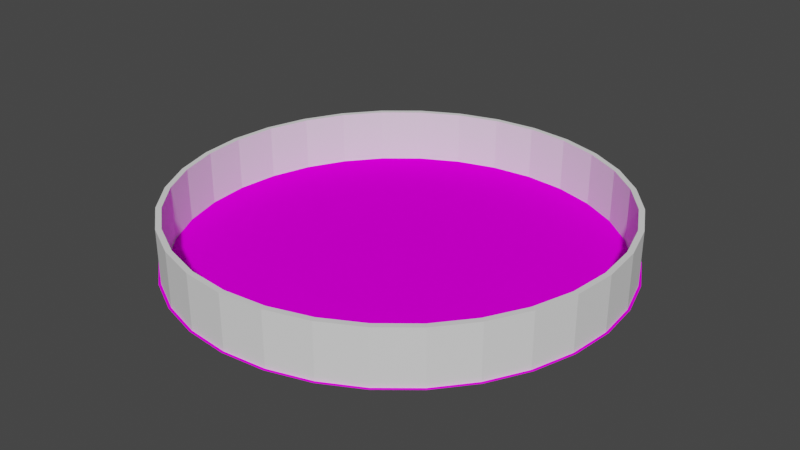 # Source: env.blend  (saved by Blender 2.80.75; exported with 4.5.12 LTS)
import bpy
from mathutils import Matrix  # noqa: F401  (used for matrix-valued properties, if any)

bpy.ops.wm.read_factory_settings(use_empty=True)
scene = bpy.context.scene
scene.name = 'Scene'

# ---- collections
col_collection = bpy.data.collections.new('Collection'); scene.collection.children.link(col_collection)

# ---- images (referenced by path relative to the original .blend; pixels are not part of the script)
import os
ASSET_DIR = os.environ.get("B2B_ASSET_DIR", "")  # directory of the original .blend (textures are referenced by path, not embedded)
HERE = os.path.dirname(os.path.abspath(__file__))  # packed textures are extracted next to this script under _unpacked/

def load_image(name, relpath, width, height, colorspace="sRGB"):
    """Load a texture the original file referenced (path relative to the .blend, or extracted next to this script)."""
    p = next((c for c in (os.path.join(HERE, relpath), os.path.join(ASSET_DIR, relpath)) if relpath and os.path.exists(c)), "")
    if p:
        img = bpy.data.images.load(p, check_existing=True)
        img.name = name
    else:  # same state as the original file: an image datablock whose file is absent (Cycles renders it pink)
        img = bpy.data.images.new(name, width, height)
        img.source = "FILE"
        img.filepath = "//" + (relpath or name)
    img.colorspace_settings.name = colorspace
    return img
img_palette01_png_001 = load_image('Palette01.png.001', 'Palette01.png', 1024, 1024, 'sRGB')

# ---- materials (node trees are filled in below, after node groups)
mat_material_001 = bpy.data.materials.new('Material.001')
mat_material_001.use_transparent_shadow = False

# ---- material node trees
mat_material_001.use_nodes = True; mat_material_001.node_tree.nodes.clear()
_N = mat_material_001.node_tree.nodes; _L = mat_material_001.node_tree.links
n0 = _N.new('ShaderNodeOutputMaterial'); n0.name = 'Material Output'; n0.location = (300, 300)
n1 = _N.new('ShaderNodeBsdfPrincipled'); n1.name = 'Principled BSDF'; n1.location = (10, 300)
n1.distribution = 'GGX'
n1.subsurface_method = 'BURLEY'
n1.inputs[2].default_value = 1.0
n1.inputs[3].default_value = 1.45
n1.inputs[13].default_value = 0.0
n1.inputs[27].default_value = (0.0, 0.0, 0.0, 1.0)
n1.inputs[28].default_value = 1.0
n2 = _N.new('ShaderNodeTexImage'); n2.name = 'Image Texture'; n2.location = (-319, 283)
n2.image = img_palette01_png_001
n2.interpolation = 'Closest'
_L.new(n1.outputs[0], n0.inputs[0])
_L.new(n2.outputs[0], n1.inputs[0])
n0.is_active_output = True

# ---- world
world_world = bpy.data.worlds.new('World'); scene.world = world_world
world_world.use_nodes = True; world_world.node_tree.nodes.clear()
_N = world_world.node_tree.nodes; _L = world_world.node_tree.links
n0 = _N.new('ShaderNodeOutputWorld'); n0.name = 'World Output'; n0.location = (300, 300)
n1 = _N.new('ShaderNodeBackground'); n1.name = 'Background'; n1.location = (10, 300)
n1.inputs[0].default_value = (0.05088, 0.05088, 0.05088, 1.0)
_L.new(n1.outputs[0], n0.inputs[0])
n0.is_active_output = True
world_world.color = (0.05088, 0.05088, 0.05088)
world_world.use_sun_shadow = False
world_world.sun_shadow_jitter_overblur = 0.0

# ---- meshes
me_icosphere = bpy.data.meshes.new('Icosphere')
me_icosphere.from_pydata([(28.7, 69.29, -0.3834), (14.63, 35.32, 0.3642), (7.459, 37.5, 0.3642), (14.63, 73.56, -0.3834), (-1.124e-05, 75.0, -0.3834), (41.67, 62.36, -0.3834), (21.24, 31.79, 0.3642), (53.03, 53.03, -0.3834), (27.04, 27.04, 0.3642), (62.36, 41.67, -0.3834), (31.79, 21.24, 0.3642), (69.29, 28.7, -0.3834), (35.32, 14.63, 0.3642), (73.56, 14.63, -0.3834), (37.5, 7.459, 0.3642), (75.0, -5.353e-06, -0.3834), (38.23, -6.814e-06, 0.3642), (73.56, -14.63, -0.3834), (37.5, -7.459, 0.3642), (69.29, -28.7, -0.3834), (35.32, -14.63, 0.3642), (62.36, -41.67, -0.3834), (31.79, -21.24, 0.3642), (53.03, -53.03, -0.3834), (27.04, -27.04, 0.3642), (41.67, -62.36, -0.3834), (21.24, -31.79, 0.3642), (28.7, -69.29, -0.3834), (14.63, -35.32, 0.3642), (14.63, -73.56, -0.3834), (7.459, -37.5, 0.3642), (-3.161e-06, -75.0, -0.3834), (-1.265e-05, -38.23, 0.3642), (-14.63, -73.56, -0.3834), (-7.459, -37.5, 0.3642), (-28.7, -69.29, -0.3834), (-14.63, -35.32, 0.3642), (-41.67, -62.36, -0.3834), (-21.24, -31.79, 0.3642), (-53.03, -53.03, -0.3834), (-27.04, -27.04, 0.3642), (-62.36, -41.67, -0.3834), (-31.79, -21.24, 0.3642), (-69.29, -28.7, -0.3834), (-35.32, -14.63, 0.3642), (-73.56, -14.63, -0.3834), (-37.5, -7.459, 0.3642), (-7.387e-05, -1.912e-05, 0.6166), (-75.0, 1.948e-06, -0.3834), (-38.23, -3.893e-06, 0.3642), (-73.56, 14.63, -0.3834), (-37.5, 7.459, 0.3642), (-69.29, 28.7, -0.3834), (-35.32, 14.63, 0.3642), (-62.36, 41.67, -0.3834), (-31.79, 21.24, 0.3642), (-53.03, 53.03, -0.3834), (-27.04, 27.04, 0.3642), (-41.67, 62.36, -0.3834), (-21.24, 31.79, 0.3642), (-28.7, 69.29, -0.3834), (-14.63, 35.32, 0.3642), (-14.63, 73.56, -0.3834), (-7.459, 37.5, 0.3642), (-3.891e-06, 38.23, 0.3642)], [], [(7, 8, 10, 9), (3, 2, 1, 0), (2, 47, 1), (4, 64, 2, 3), (0, 1, 6, 5), (5, 6, 8, 7), (1, 47, 6), (8, 47, 10), (6, 47, 8), (64, 47, 2), (9, 10, 12, 11), (10, 47, 12), (11, 12, 14, 13), (12, 47, 14), (13, 14, 16, 15), (14, 47, 16), (15, 16, 18, 17), (16, 47, 18), (17, 18, 20, 19), (18, 47, 20), (19, 20, 22, 21), (20, 47, 22), (21, 22, 24, 23), (22, 47, 24), (23, 24, 26, 25), (24, 47, 26), (26, 47, 28), (25, 26, 28, 27), (27, 28, 30, 29), (28, 47, 30), (30, 47, 32), (29, 30, 32, 31), (31, 32, 34, 33), (32, 47, 34), (34, 47, 36), (33, 34, 36, 35), (35, 36, 38, 37), (36, 47, 38), (37, 38, 40, 39), (38, 47, 40), (39, 40, 42, 41), (40, 47, 42), (41, 42, 44, 43), (42, 47, 44), (43, 44, 46, 45), (44, 47, 46), (45, 46, 49, 48), (46, 47, 49), (48, 49, 51, 50), (49, 47, 51), (50, 51, 53, 52), (51, 47, 53), (53, 47, 55), (52, 53, 55, 54), (54, 55, 57, 56), (55, 47, 57), (57, 47, 59), (56, 57, 59, 58), (58, 59, 61, 60), (59, 47, 61), (61, 47, 63), (60, 61, 63, 62), (62, 63, 64, 4), (63, 47, 64)])
_uv = me_icosphere.uv_layers.new(name='UVMap')
_uv.uv.foreach_set('vector', [0.6875, 0.8125, 0.6875, 0.8125, 0.6875, 0.8125, 0.6875, 0.8125, 0.6875, 0.8125, 0.6875, 0.8125, 0.6875, 0.8125, 0.6875, 0.8125, 0.6875, 0.8125, 0.6875, 0.8125, 0.6875, 0.8125, 0.6875, 0.8125, 0.6875, 0.8125, 0.6875, 0.8125, 0.6875, 0.8125, 0.6875, 0.8125, 0.6875, 0.8125, 0.6875, 0.8125, 0.6875, 0.8125, 0.6875, 0.8125, 0.6875, 0.8125, 0.6875, 0.8125, 0.6875, 0.8125, 0.6875, 0.8125, 0.6875, 0.8125, 0.6875, 0.8125, 0.6875, 0.8125, 0.6875, 0.8125, 0.6875, 0.8125, 0.6875, 0.8125, 0.6875, 0.8125, 0.6875, 0.8125, 0.6875, 0.8125, 0.6875, 0.8125, 0.6875, 0.8125, 0.6875, 0.8125, 0.6875, 0.8125, 0.6875, 0.8125, 0.6875, 0.8125, 0.6875, 0.8125, 0.6875, 0.8125, 0.6875, 0.8125, 0.6875, 0.8125, 0.6875, 0.8125, 0.6875, 0.8125, 0.6875, 0.8125, 0.6875, 0.8125, 0.6875, 0.8125, 0.6875, 0.8125, 0.6875, 0.8125, 0.6875, 0.8125, 0.6875, 0.8125, 0.6875, 0.8125, 0.6875, 0.8125, 0.6875, 0.8125, 0.6875, 0.8125, 0.6875, 0.8125, 0.6875, 0.8125, 0.6875, 0.8125, 0.6875, 0.8125, 0.6875, 0.8125, 0.6875, 0.8125, 0.6875, 0.8125, 0.6875, 0.8125, 0.6875, 0.8125, 0.6875, 0.8125, 0.6875, 0.8125, 0.6875, 0.8125, 0.6875, 0.8125, 0.6875, 0.8125, 0.6875, 0.8125, 0.6875, 0.8125, 0.6875, 0.8125, 0.6875, 0.8125, 0.6875, 0.8125, 0.6875, 0.8125, 0.6875, 0.8125, 0.6875, 0.8125, 0.6875, 0.8125, 0.6875, 0.8125, 0.6875, 0.8125, 0.6875, 0.8125, 0.6875, 0.8125, 0.6875, 0.8125, 0.6875, 0.8125, 0.6875, 0.8125, 0.6875, 0.8125, 0.6875, 0.8125, 0.6875, 0.8125, 0.6875, 0.8125, 0.6875, 0.8125, 0.6875, 0.8125, 0.6875, 0.8125, 0.6875, 0.8125, 0.6875, 0.8125, 0.6875, 0.8125, 0.6875, 0.8125, 0.6875, 0.8125, 0.6875, 0.8125, 0.6875, 0.8125, 0.6875, 0.8125, 0.6875, 0.8125, 0.6875, 0.8125, 0.6875, 0.8125, 0.6875, 0.8125, 0.6875, 0.8125, 0.6875, 0.8125, 0.6875, 0.8125, 0.6875, 0.8125, 0.6875, 0.8125, 0.6875, 0.8125, 0.6875, 0.8125, 0.6875, 0.8125, 0.6875, 0.8125, 0.6875, 0.8125, 0.6875, 0.8125, 0.6875, 0.8125, 0.6875, 0.8125, 0.6875, 0.8125, 0.6875, 0.8125, 0.6875, 0.8125, 0.6875, 0.8125, 0.6875, 0.8125, 0.6875, 0.8125, 0.6875, 0.8125, 0.6875, 0.8125, 0.6875, 0.8125, 0.6875, 0.8125, 0.6875, 0.8125, 0.6875, 0.8125, 0.6875, 0.8125, 0.6875, 0.8125, 0.6875, 0.8125, 0.6875, 0.8125, 0.6875, 0.8125, 0.6875, 0.8125, 0.6875, 0.8125, 0.6875, 0.8125, 0.6875, 0.8125, 0.6875, 0.8125, 0.6875, 0.8125, 0.6875, 0.8125, 0.6875, 0.8125, 0.6875, 0.8125, 0.6875, 0.8125, 0.6875, 0.8125, 0.6875, 0.8125, 0.6875, 0.8125, 0.6875, 0.8125, 0.6875, 0.8125, 0.6875, 0.8125, 0.6875, 0.8125, 0.6875, 0.8125, 0.6875, 0.8125, 0.6875, 0.8125, 0.6875, 0.8125, 0.6875, 0.8125, 0.6875, 0.8125, 0.6875, 0.8125, 0.6875, 0.8125, 0.6875, 0.8125, 0.6875, 0.8125, 0.6875, 0.8125, 0.6875, 0.8125, 0.6875, 0.8125, 0.6875, 0.8125, 0.6875, 0.8125, 0.6875, 0.8125, 0.6875, 0.8125, 0.6875, 0.8125, 0.6875, 0.8125, 0.6875, 0.8125, 0.6875, 0.8125, 0.6875, 0.8125, 0.6875, 0.8125, 0.6875, 0.8125, 0.6875, 0.8125, 0.6875, 0.8125, 0.6875, 0.8125, 0.6875, 0.8125, 0.6875, 0.8125, 0.6875, 0.8125, 0.6875, 0.8125, 0.6875, 0.8125, 0.6875, 0.8125, 0.6875, 0.8125, 0.6875, 0.8125, 0.6875, 0.8125, 0.6875, 0.8125, 0.6875, 0.8125, 0.6875, 0.8125, 0.6875, 0.8125, 0.6875, 0.8125, 0.6875, 0.8125, 0.6875, 0.8125, 0.6875, 0.8125, 0.6875, 0.8125, 0.6875, 0.8125, 0.6875, 0.8125, 0.6875, 0.8125, 0.6875, 0.8125, 0.6875, 0.8125, 0.6875, 0.8125, 0.6875, 0.8125, 0.6875, 0.8125, 0.6875, 0.8125, 0.6875, 0.8125, 0.6875, 0.8125, 0.6875, 0.8125, 0.6875, 0.8125, 0.6875, 0.8125, 0.6875, 0.8125, 0.6875, 0.8125, 0.6875, 0.8125, 0.6875, 0.8125, 0.6875, 0.8125, 0.6875, 0.8125, 0.6875, 0.8125, 0.6875, 0.8125, 0.6875, 0.8125, 0.6875, 0.8125, 0.6875, 0.8125, 0.6875, 0.8125, 0.6875, 0.8125])
me_icosphere.materials.append(mat_material_001)
me_icosphere.use_remesh_preserve_volume = False
me_icosphere.use_remesh_preserve_attributes = False
me_icosphere.use_mirror_vertex_groups = False
me_icosphere.update()
me_sphere = bpy.data.meshes.new('Sphere')
me_sphere.from_pydata([(14.48, 72.77, -0.6144), (28.4, 68.55, -0.6144), (41.22, 61.7, -0.6144), (52.47, 52.47, -0.6144), (61.7, 41.22, -0.6144), (68.55, 28.4, -0.6144), (72.77, 14.48, -0.6144), (74.2, 4.982e-05, -0.6144), (72.77, -14.48, -0.6144), (68.55, -28.4, -0.6144), (61.7, -41.22, -0.6144), (52.47, -52.47, -0.6144), (41.22, -61.7, -0.6144), (28.4, -68.55, -0.6144), (14.48, -72.77, -0.6144), (3.692e-05, -74.2, -0.6144), (-14.48, -72.77, -0.6144), (-28.4, -68.55, -0.6144), (-41.22, -61.7, -0.6144), (-52.47, -52.47, -0.6144), (-61.7, -41.22, -0.6144), (-68.55, -28.4, -0.6144), (-72.77, -14.48, -0.6144), (-74.2, -1.623e-05, -0.6144), (-72.77, 14.48, -0.6144), (-68.55, 28.4, -0.6144), (-61.7, 41.22, -0.6144), (-52.47, 52.47, -0.6144), (-41.22, 61.7, -0.6144), (-28.4, 68.55, -0.6144), (-14.48, 72.77, -0.6144), (1.274e-05, 74.2, -0.6144), (14.11, 70.96, -0.6144), (27.69, 66.84, -0.6144), (40.19, 60.16, -0.6144), (51.16, 51.16, -0.6144), (60.16, 40.19, -0.6144), (66.84, 27.69, -0.6144), (70.96, 14.11, -0.6144), (72.35, 4.982e-05, -0.6144), (70.96, -14.11, -0.6144), (66.84, -27.69, -0.6144), (60.16, -40.19, -0.6144), (51.16, -51.16, -0.6144), (40.19, -60.16, -0.6144), (27.69, -66.84, -0.6144), (14.11, -70.96, -0.6144), (3.692e-05, -72.35, -0.6144), (-14.11, -70.96, -0.6144), (-27.69, -66.84, -0.6144), (-40.19, -60.16, -0.6144), (-51.16, -51.16, -0.6144), (-60.16, -40.19, -0.6144), (-66.84, -27.69, -0.6144), (-70.96, -14.11, -0.6144), (-72.35, -1.623e-05, -0.6144), (-70.96, 14.11, -0.6144), (-66.84, 27.69, -0.6144), (-60.16, 40.19, -0.6144), (-51.16, 51.16, -0.6144), (-40.19, 60.16, -0.6144), (-27.69, 66.84, -0.6144), (-14.11, 70.96, -0.6144), (1.274e-05, 72.35, -0.6144), (14.48, 72.77, 17.91), (28.4, 68.55, 17.91), (41.22, 61.7, 17.91), (52.47, 52.47, 17.91), (61.7, 41.22, 17.91), (68.55, 28.4, 17.91), (72.77, 14.48, 17.91), (74.2, 4.982e-05, 17.91), (72.77, -14.48, 17.91), (68.55, -28.4, 17.91), (61.7, -41.22, 17.91), (52.47, -52.47, 17.91), (41.22, -61.7, 17.91), (28.4, -68.55, 17.91), (14.48, -72.77, 17.91), (3.692e-05, -74.2, 17.91), (-14.48, -72.77, 17.91), (-28.4, -68.55, 17.91), (-41.22, -61.7, 17.91), (-52.47, -52.47, 17.91), (-61.7, -41.22, 17.91), (-68.55, -28.4, 17.91), (-72.77, -14.48, 17.91), (-74.2, -1.623e-05, 17.91), (-72.77, 14.48, 17.91), (-68.55, 28.4, 17.91), (-61.7, 41.22, 17.91), (-52.47, 52.47, 17.91), (-41.22, 61.7, 17.91), (-28.4, 68.55, 17.91), (-14.48, 72.77, 17.91), (1.274e-05, 74.2, 17.91), (14.11, 70.96, 17.91), (27.69, 66.84, 17.91), (40.19, 60.16, 17.91), (51.16, 51.16, 17.91), (60.16, 40.19, 17.91), (66.84, 27.69, 17.91), (70.96, 14.11, 17.91), (72.35, 4.982e-05, 17.91), (70.96, -14.11, 17.91), (66.84, -27.69, 17.91), (60.16, -40.19, 17.91), (51.16, -51.16, 17.91), (40.19, -60.16, 17.91), (27.69, -66.84, 17.91), (14.11, -70.96, 17.91), (3.692e-05, -72.35, 17.91), (-14.11, -70.96, 17.91), (-27.69, -66.84, 17.91), (-40.19, -60.16, 17.91), (-51.16, -51.16, 17.91), (-60.16, -40.19, 17.91), (-66.84, -27.69, 17.91), (-70.96, -14.11, 17.91), (-72.35, -1.623e-05, 17.91), (-70.96, 14.11, 17.91), (-66.84, 27.69, 17.91), (-60.16, 40.19, 17.91), (-51.16, 51.16, 17.91), (-40.19, 60.16, 17.91), (-27.69, 66.84, 17.91), (-14.11, 70.96, 17.91), (1.274e-05, 72.35, 17.91)], [], [(16, 48, 47, 15), (15, 47, 46, 14), (14, 46, 45, 13), (13, 45, 44, 12), (12, 44, 43, 11), (11, 43, 42, 10), (10, 42, 41, 9), (9, 41, 40, 8), (8, 40, 39, 7), (7, 39, 38, 6), (6, 38, 37, 5), (5, 37, 36, 4), (4, 36, 35, 3), (3, 35, 34, 2), (2, 34, 33, 1), (1, 33, 32, 0), (0, 32, 63, 31), (31, 63, 62, 30), (30, 62, 61, 29), (29, 61, 60, 28), (28, 60, 59, 27), (27, 59, 58, 26), (26, 58, 57, 25), (25, 57, 56, 24), (24, 56, 55, 23), (23, 55, 54, 22), (22, 54, 53, 21), (21, 53, 52, 20), (20, 52, 51, 19), (19, 51, 50, 18), (18, 50, 49, 17), (17, 49, 48, 16), (80, 79, 111, 112), (79, 78, 110, 111), (78, 77, 109, 110), (77, 76, 108, 109), (76, 75, 107, 108), (75, 74, 106, 107), (74, 73, 105, 106), (73, 72, 104, 105), (72, 71, 103, 104), (71, 70, 102, 103), (70, 69, 101, 102), (69, 68, 100, 101), (68, 67, 99, 100), (67, 66, 98, 99), (66, 65, 97, 98), (65, 64, 96, 97), (64, 95, 127, 96), (95, 94, 126, 127), (94, 93, 125, 126), (93, 92, 124, 125), (92, 91, 123, 124), (91, 90, 122, 123), (90, 89, 121, 122), (89, 88, 120, 121), (88, 87, 119, 120), (87, 86, 118, 119), (86, 85, 117, 118), (85, 84, 116, 117), (84, 83, 115, 116), (83, 82, 114, 115), (82, 81, 113, 114), (81, 80, 112, 113), (47, 111, 110, 46), (22, 86, 87, 23), (48, 112, 111, 47), (24, 88, 89, 25), (49, 113, 112, 48), (25, 89, 90, 26), (50, 114, 113, 49), (31, 95, 64, 0), (51, 115, 114, 50), (1, 65, 66, 2), (53, 117, 116, 52), (3, 67, 68, 4), (55, 119, 118, 54), (5, 69, 70, 6), (57, 121, 120, 56), (7, 71, 72, 8), (58, 122, 121, 57), (8, 72, 73, 9), (32, 96, 127, 63), (28, 92, 93, 29), (34, 98, 97, 33), (29, 93, 94, 30), (36, 100, 99, 35), (30, 94, 95, 31), (0, 64, 65, 1), (38, 102, 101, 37), (26, 90, 91, 27), (2, 66, 67, 3), (40, 104, 103, 39), (27, 91, 92, 28), (4, 68, 69, 5), (41, 105, 104, 40), (19, 83, 84, 20), (6, 70, 71, 7), (61, 125, 124, 60), (21, 85, 86, 22), (9, 73, 74, 10), (62, 126, 125, 61), (23, 87, 88, 24), (10, 74, 75, 11), (63, 127, 126, 62), (33, 97, 96, 32), (11, 75, 76, 12), (59, 123, 122, 58), (35, 99, 98, 34), (12, 76, 77, 13), (60, 124, 123, 59), (37, 101, 100, 36), (13, 77, 78, 14), (52, 116, 115, 51), (39, 103, 102, 38), (14, 78, 79, 15), (54, 118, 117, 53), (42, 106, 105, 41), (15, 79, 80, 16), (56, 120, 119, 55), (43, 107, 106, 42), (16, 80, 81, 17), (44, 108, 107, 43), (17, 81, 82, 18), (45, 109, 108, 44), (18, 82, 83, 19), (46, 110, 109, 45), (20, 84, 85, 21)])
_uv = me_sphere.uv_layers.new(name='UVMap')
_uv.uv.foreach_set('vector', [0.5625, 0.9375, 0.5625, 0.9375, 0.5625, 0.9375, 0.5625, 0.9375, 0.5625, 0.9375, 0.5625, 0.9375, 0.5625, 0.9375, 0.5625, 0.9375, 0.5625, 0.9375, 0.5625, 0.9375, 0.5625, 0.9375, 0.5625, 0.9375, 0.5625, 0.9375, 0.5625, 0.9375, 0.5625, 0.9375, 0.5625, 0.9375, 0.5625, 0.9375, 0.5625, 0.9375, 0.5625, 0.9375, 0.5625, 0.9375, 0.5625, 0.9375, 0.5625, 0.9375, 0.5625, 0.9375, 0.5625, 0.9375, 0.5625, 0.9375, 0.5625, 0.9375, 0.5625, 0.9375, 0.5625, 0.9375, 0.5625, 0.9375, 0.5625, 0.9375, 0.5625, 0.9375, 0.5625, 0.9375, 0.5625, 0.9375, 0.5625, 0.9375, 0.5625, 0.9375, 0.5625, 0.9375, 0.5625, 0.9375, 0.5625, 0.9375, 0.5625, 0.9375, 0.5625, 0.9375, 0.5625, 0.9375, 0.5625, 0.9375, 0.5625, 0.9375, 0.5625, 0.9375, 0.5625, 0.9375, 0.5625, 0.9375, 0.5625, 0.9375, 0.5625, 0.9375, 0.5625, 0.9375, 0.5625, 0.9375, 0.5625, 0.9375, 0.5625, 0.9375, 0.5625, 0.9375, 0.5625, 0.9375, 0.5625, 0.9375, 0.5625, 0.9375, 0.5625, 0.9375, 0.5625, 0.9375, 0.5625, 0.9375, 0.5625, 0.9375, 0.5625, 0.9375, 0.5625, 0.9375, 0.5625, 0.9375, 0.5625, 0.9375, 0.5625, 0.9375, 0.5625, 0.9375, 0.5625, 0.9375, 0.5625, 0.9375, 0.5625, 0.9375, 0.5625, 0.9375, 0.5625, 0.9375, 0.5625, 0.9375, 0.5625, 0.9375, 0.5625, 0.9375, 0.5625, 0.9375, 0.5625, 0.9375, 0.5625, 0.9375, 0.5625, 0.9375, 0.5625, 0.9375, 0.5625, 0.9375, 0.5625, 0.9375, 0.5625, 0.9375, 0.5625, 0.9375, 0.5625, 0.9375, 0.5625, 0.9375, 0.5625, 0.9375, 0.5625, 0.9375, 0.5625, 0.9375, 0.5625, 0.9375, 0.5625, 0.9375, 0.5625, 0.9375, 0.5625, 0.9375, 0.5625, 0.9375, 0.5625, 0.9375, 0.5625, 0.9375, 0.5625, 0.9375, 0.5625, 0.9375, 0.5625, 0.9375, 0.5625, 0.9375, 0.5625, 0.9375, 0.5625, 0.9375, 0.5625, 0.9375, 0.5625, 0.9375, 0.5625, 0.9375, 0.5625, 0.9375, 0.5625, 0.9375, 0.5625, 0.9375, 0.5625, 0.9375, 0.5625, 0.9375, 0.5625, 0.9375, 0.5625, 0.9375, 0.5625, 0.9375, 0.5625, 0.9375, 0.5625, 0.9375, 0.5625, 0.9375, 0.5625, 0.9375, 0.5625, 0.9375, 0.5625, 0.9375, 0.5625, 0.9375, 0.5625, 0.9375, 0.5625, 0.9375, 0.5625, 0.9375, 0.5625, 0.9375, 0.5625, 0.9375, 0.5625, 0.9375, 0.5625, 0.9375, 0.5625, 0.9375, 0.5625, 0.9375, 0.5625, 0.9375, 0.5625, 0.9375, 0.5625, 0.9375, 0.5625, 0.9375, 0.5625, 0.9375, 0.5625, 0.9375, 0.5625, 0.9375, 0.5625, 0.9375, 0.5625, 0.9375, 0.5625, 0.9375, 0.5625, 0.9375, 0.5625, 0.9375, 0.5625, 0.9375, 0.5625, 0.9375, 0.5625, 0.9375, 0.5625, 0.9375, 0.5625, 0.9375, 0.5625, 0.9375, 0.5625, 0.9375, 0.5625, 0.9375, 0.5625, 0.9375, 0.5625, 0.9375, 0.5625, 0.9375, 0.5625, 0.9375, 0.5625, 0.9375, 0.5625, 0.9375, 0.5625, 0.9375, 0.5625, 0.9375, 0.5625, 0.9375, 0.5625, 0.9375, 0.5625, 0.9375, 0.5625, 0.9375, 0.5625, 0.9375, 0.5625, 0.9375, 0.5625, 0.9375, 0.5625, 0.9375, 0.5625, 0.9375, 0.5625, 0.9375, 0.5625, 0.9375, 0.5625, 0.9375, 0.5625, 0.9375, 0.5625, 0.9375, 0.5625, 0.9375, 0.5625, 0.9375, 0.5625, 0.9375, 0.5625, 0.9375, 0.5625, 0.9375, 0.5625, 0.9375, 0.5625, 0.9375, 0.5625, 0.9375, 0.5625, 0.9375, 0.5625, 0.9375, 0.5625, 0.9375, 0.5625, 0.9375, 0.5625, 0.9375, 0.5625, 0.9375, 0.5625, 0.9375, 0.5625, 0.9375, 0.5625, 0.9375, 0.5625, 0.9375, 0.5625, 0.9375, 0.5625, 0.9375, 0.5625, 0.9375, 0.5625, 0.9375, 0.5625, 0.9375, 0.5625, 0.9375, 0.5625, 0.9375, 0.5625, 0.9375, 0.5625, 0.9375, 0.5625, 0.9375, 0.5625, 0.9375, 0.5625, 0.9375, 0.5625, 0.9375, 0.5625, 0.9375, 0.5625, 0.9375, 0.5625, 0.9375, 0.5625, 0.9375, 0.5625, 0.9375, 0.5625, 0.9375, 0.5625, 0.9375, 0.5625, 0.9375, 0.5625, 0.9375, 0.5625, 0.9375, 0.5625, 0.9375, 0.5625, 0.9375, 0.5625, 0.9375, 0.5625, 0.9375, 0.5625, 0.9375, 0.5625, 0.9375, 0.5625, 0.9375, 0.5625, 0.9375, 0.5625, 0.9375, 0.5625, 0.9375, 0.5625, 0.9375, 0.5625, 0.9375, 0.5625, 0.9375, 0.5625, 0.9375, 0.5625, 0.9375, 0.5625, 0.9375, 0.5625, 0.9375, 0.5625, 0.9375, 0.5625, 0.9375, 0.5625, 0.9375, 0.5625, 0.9375, 0.5625, 0.9375, 0.5625, 0.9375, 0.5625, 0.9375, 0.5625, 0.9375, 0.5625, 0.9375, 0.5625, 0.9375, 0.5625, 0.9375, 0.5625, 0.9375, 0.5625, 0.9375, 0.5625, 0.9375, 0.5625, 0.9375, 0.5625, 0.9375, 0.5625, 0.9375, 0.5625, 0.9375, 0.5625, 0.9375, 0.5625, 0.9375, 0.5625, 0.9375, 0.5625, 0.9375, 0.5625, 0.9375, 0.5625, 0.9375, 0.5625, 0.9375, 0.5625, 0.9375, 0.5625, 0.9375, 0.5625, 0.9375, 0.5625, 0.9375, 0.5625, 0.9375, 0.5625, 0.9375, 0.5625, 0.9375, 0.5625, 0.9375, 0.5625, 0.9375, 0.5625, 0.9375, 0.5625, 0.9375, 0.5625, 0.9375, 0.5625, 0.9375, 0.5625, 0.9375, 0.5625, 0.9375, 0.5625, 0.9375, 0.5625, 0.9375, 0.5625, 0.9375, 0.5625, 0.9375, 0.5625, 0.9375, 0.5625, 0.9375, 0.5625, 0.9375, 0.5625, 0.9375, 0.5625, 0.9375, 0.5625, 0.9375, 0.5625, 0.9375, 0.5625, 0.9375, 0.5625, 0.9375, 0.5625, 0.9375, 0.5625, 0.9375, 0.5625, 0.9375, 0.5625, 0.9375, 0.5625, 0.9375, 0.5625, 0.9375, 0.5625, 0.9375, 0.5625, 0.9375, 0.5625, 0.9375, 0.5625, 0.9375, 0.5625, 0.9375, 0.5625, 0.9375, 0.5625, 0.9375, 0.5625, 0.9375, 0.5625, 0.9375, 0.5625, 0.9375, 0.5625, 0.9375, 0.5625, 0.9375, 0.5625, 0.9375, 0.5625, 0.9375, 0.5625, 0.9375, 0.5625, 0.9375, 0.5625, 0.9375, 0.5625, 0.9375, 0.5625, 0.9375, 0.5625, 0.9375, 0.5625, 0.9375, 0.5625, 0.9375, 0.5625, 0.9375, 0.5625, 0.9375, 0.5625, 0.9375, 0.5625, 0.9375, 0.5625, 0.9375, 0.5625, 0.9375, 0.5625, 0.9375, 0.5625, 0.9375, 0.5625, 0.9375, 0.5625, 0.9375, 0.5625, 0.9375, 0.5625, 0.9375, 0.5625, 0.9375, 0.5625, 0.9375, 0.5625, 0.9375, 0.5625, 0.9375, 0.5625, 0.9375, 0.5625, 0.9375, 0.5625, 0.9375, 0.5625, 0.9375, 0.5625, 0.9375, 0.5625, 0.9375, 0.5625, 0.9375, 0.5625, 0.9375, 0.5625, 0.9375, 0.5625, 0.9375, 0.5625, 0.9375, 0.5625, 0.9375, 0.5625, 0.9375, 0.5625, 0.9375, 0.5625, 0.9375, 0.5625, 0.9375, 0.5625, 0.9375, 0.5625, 0.9375, 0.5625, 0.9375, 0.5625, 0.9375, 0.5625, 0.9375, 0.5625, 0.9375, 0.5625, 0.9375, 0.5625, 0.9375, 0.5625, 0.9375, 0.5625, 0.9375, 0.5625, 0.9375, 0.5625, 0.9375, 0.5625, 0.9375, 0.5625, 0.9375, 0.5625, 0.9375, 0.5625, 0.9375, 0.5625, 0.9375, 0.5625, 0.9375, 0.5625, 0.9375, 0.5625, 0.9375, 0.5625, 0.9375, 0.5625, 0.9375, 0.5625, 0.9375, 0.5625, 0.9375, 0.5625, 0.9375, 0.5625, 0.9375, 0.5625, 0.9375, 0.5625, 0.9375, 0.5625, 0.9375, 0.5625, 0.9375, 0.5625, 0.9375, 0.5625, 0.9375, 0.5625, 0.9375, 0.5625, 0.9375, 0.5625, 0.9375, 0.5625, 0.9375, 0.5625, 0.9375, 0.5625, 0.9375, 0.5625, 0.9375, 0.5625, 0.9375, 0.5625, 0.9375, 0.5625, 0.9375, 0.5625, 0.9375, 0.5625, 0.9375, 0.5625, 0.9375, 0.5625, 0.9375, 0.5625, 0.9375, 0.5625, 0.9375, 0.5625, 0.9375, 0.5625, 0.9375, 0.5625, 0.9375, 0.5625, 0.9375, 0.5625, 0.9375, 0.5625, 0.9375, 0.5625, 0.9375, 0.5625, 0.9375, 0.5625, 0.9375, 0.5625, 0.9375, 0.5625, 0.9375, 0.5625, 0.9375, 0.5625, 0.9375, 0.5625, 0.9375, 0.5625, 0.9375, 0.5625, 0.9375, 0.5625, 0.9375, 0.5625, 0.9375, 0.5625, 0.9375, 0.5625, 0.9375, 0.5625, 0.9375, 0.5625, 0.9375, 0.5625, 0.9375, 0.5625, 0.9375, 0.5625, 0.9375, 0.5625, 0.9375, 0.5625, 0.9375, 0.5625, 0.9375, 0.5625, 0.9375, 0.5625, 0.9375, 0.5625, 0.9375, 0.5625, 0.9375, 0.5625, 0.9375, 0.5625, 0.9375, 0.5625, 0.9375, 0.5625, 0.9375, 0.5625, 0.9375, 0.5625, 0.9375, 0.5625, 0.9375, 0.5625, 0.9375, 0.5625, 0.9375, 0.5625, 0.9375, 0.5625, 0.9375, 0.5625, 0.9375, 0.5625, 0.9375, 0.5625, 0.9375, 0.5625, 0.9375, 0.5625, 0.9375, 0.5625, 0.9375, 0.5625, 0.9375, 0.5625, 0.9375, 0.5625, 0.9375, 0.5625, 0.9375, 0.5625, 0.9375, 0.5625, 0.9375, 0.5625, 0.9375, 0.5625, 0.9375, 0.5625, 0.9375, 0.5625, 0.9375, 0.5625, 0.9375, 0.5625, 0.9375, 0.5625, 0.9375, 0.5625, 0.9375, 0.5625, 0.9375, 0.5625, 0.9375, 0.5625, 0.9375, 0.5625, 0.9375, 0.5625, 0.9375, 0.5625, 0.9375, 0.5625, 0.9375, 0.5625, 0.9375, 0.5625, 0.9375, 0.5625, 0.9375, 0.5625, 0.9375, 0.5625, 0.9375, 0.5625, 0.9375, 0.5625, 0.9375, 0.5625, 0.9375, 0.5625, 0.9375, 0.5625, 0.9375, 0.5625, 0.9375, 0.5625, 0.9375, 0.5625, 0.9375, 0.5625, 0.9375, 0.5625, 0.9375, 0.5625, 0.9375, 0.5625, 0.9375, 0.5625, 0.9375, 0.5625, 0.9375, 0.5625, 0.9375, 0.5625, 0.9375, 0.5625, 0.9375, 0.5625, 0.9375, 0.5625, 0.9375, 0.5625, 0.9375, 0.5625, 0.9375, 0.5625, 0.9375, 0.5625, 0.9375, 0.5625, 0.9375, 0.5625, 0.9375, 0.5625, 0.9375, 0.5625, 0.9375, 0.5625, 0.9375, 0.5625, 0.9375, 0.5625, 0.9375, 0.5625, 0.9375, 0.5625, 0.9375, 0.5625, 0.9375, 0.5625, 0.9375, 0.5625, 0.9375, 0.5625, 0.9375, 0.5625, 0.9375, 0.5625, 0.9375, 0.5625, 0.9375, 0.5625, 0.9375, 0.5625, 0.9375, 0.5625, 0.9375, 0.5625, 0.9375, 0.5625, 0.9375, 0.5625, 0.9375, 0.5625, 0.9375, 0.5625, 0.9375, 0.5625, 0.9375])
me_sphere.use_remesh_preserve_volume = False
me_sphere.use_remesh_preserve_attributes = False
me_sphere.use_mirror_vertex_groups = False
me_sphere.update()

# ---- objects
ob_icosphere = bpy.data.objects.new('Icosphere', me_icosphere)
ob_sphere = bpy.data.objects.new('Sphere', me_sphere)

# ---- transforms, parenting, visibility, modifiers, constraints
ob_icosphere.location = (0.0, 0.0, 0.0)
ob_icosphere.lineart.crease_threshold = 0.0
ob_sphere.location = (0.0, 0.0, 0.0)
ob_sphere.lineart.crease_threshold = 0.0

# ---- collection membership
col_collection.objects.link(ob_icosphere)
col_collection.objects.link(ob_sphere)

# ---- scene / render settings (as saved in the file)
scene.frame_start = 1; scene.frame_end = 250; scene.frame_set(119)
scene.render.engine = 'BLENDER_EEVEE_NEXT'
scene.cycles.use_denoising = False
scene.cycles.samples = 128
scene.cycles.sampling_pattern = 'TABULATED_SOBOL'
scene.cycles.use_adaptive_sampling = False
scene.cycles.use_light_tree = False
scene.view_settings.view_transform = 'Filmic'
bpy.context.view_layer.update()

# ---- added for rendering (the .blend has no active camera and no usable light): camera, sun
cam_auto = bpy.data.cameras.new('AutoCamera')
cam_auto.lens = 50.0
cam_auto.sensor_width = 36.0
cam_auto.clip_end = 3457.62
ob_auto_camera = bpy.data.objects.new('AutoCamera', cam_auto)
scene.collection.objects.link(ob_auto_camera)
ob_auto_camera.location = (197.016, -236.42, 166.259)
ob_auto_camera.rotation_euler = (1.09748, -7.21219e-08, 0.694738)
scene.camera = ob_auto_camera
light_auto_sun = bpy.data.lights.new('AutoSun', 'SUN')
light_auto_sun.energy = 3.0
light_auto_sun.angle = 0.0523599
ob_auto_sun = bpy.data.objects.new('AutoSun', light_auto_sun)
scene.collection.objects.link(ob_auto_sun)
ob_auto_sun.rotation_euler = (0.872665, 0.174533, 0.523599)
bpy.context.view_layer.update()
